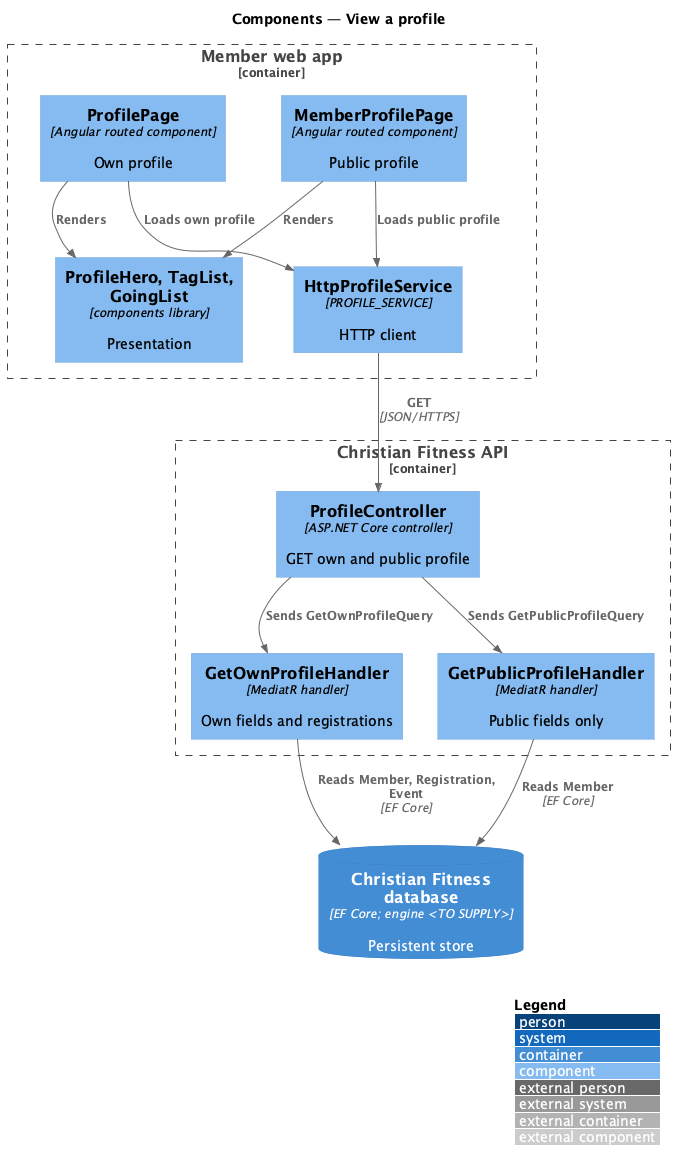

The diagram above was rendered by PlantUML. Its source (embedded in the PNG):
@startuml
!include <C4/C4_Component>
LAYOUT_WITH_LEGEND()
title Components — View a profile

Container_Boundary(web, "Member web app") {
  Component(page, "ProfilePage", "Angular routed component", "Own profile")
  Component(mpage, "MemberProfilePage", "Angular routed component", "Public profile")
  Component(ui, "ProfileHero, TagList, GoingList", "components library", "Presentation")
  Component(svc, "HttpProfileService", "PROFILE_SERVICE", "HTTP client")
}
Container_Boundary(api, "Christian Fitness API") {
  Component(ctrl, "ProfileController", "ASP.NET Core controller", "GET own and public profile")
  Component(h1, "GetOwnProfileHandler", "MediatR handler", "Own fields and registrations")
  Component(h2, "GetPublicProfileHandler", "MediatR handler", "Public fields only")
}
ContainerDb(db, "Christian Fitness database", "EF Core; engine <TO SUPPLY>", "Persistent store")

Rel(page, ui, "Renders")
Rel(mpage, ui, "Renders")
Rel(page, svc, "Loads own profile")
Rel(mpage, svc, "Loads public profile")
Rel(svc, ctrl, "GET", "JSON/HTTPS")
Rel(ctrl, h1, "Sends GetOwnProfileQuery")
Rel(ctrl, h2, "Sends GetPublicProfileQuery")
Rel(h1, db, "Reads Member, Registration, Event", "EF Core")
Rel(h2, db, "Reads Member", "EF Core")
@enduml